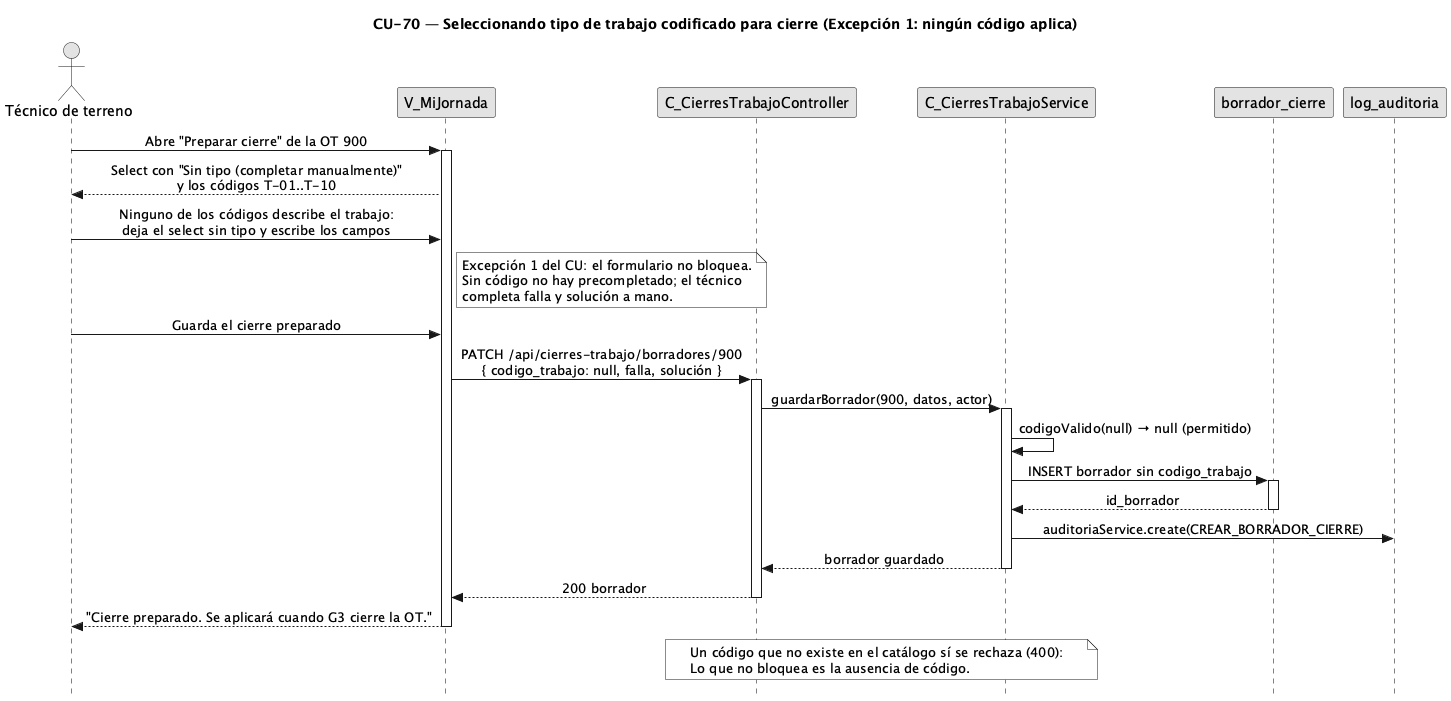

The diagram above was rendered by PlantUML. Its source (embedded in the PNG):
@startuml CU70-exc-sin-tipo-aplicable
title CU-70 — Seleccionando tipo de trabajo codificado para cierre (Excepción 1: ningún código aplica)
skinparam style strictuml
skinparam monochrome true
skinparam shadowing false
skinparam sequenceMessageAlign center
<style>
sequenceDiagram {
  participant {
    margin 30
  }
  actor {
    margin 12
  }
}
</style>
skinparam sequence {
  MessageAlign center
  LifeLineBorderColor black
}
hide footbox

actor "Técnico de terreno" as tec
participant "V_MiJornada" as vista
participant "C_CierresTrabajoController" as ctrl
participant "C_CierresTrabajoService" as svc
participant "borrador_cierre" as bor
participant "log_auditoria" as aud

tec -> vista : Abre "Preparar cierre" de la OT 900
activate vista
vista --> tec : Select con "Sin tipo (completar manualmente)"\ny los códigos T-01..T-10

tec -> vista : Ninguno de los códigos describe el trabajo:\ndeja el select sin tipo y escribe los campos
note right of vista
  Excepción 1 del CU: el formulario no bloquea.
  Sin código no hay precompletado; el técnico
  completa falla y solución a mano.
end note

tec -> vista : Guarda el cierre preparado
vista -> ctrl : PATCH /api/cierres-trabajo/borradores/900\n{ codigo_trabajo: null, falla, solución }
activate ctrl
ctrl -> svc : guardarBorrador(900, datos, actor)
activate svc
svc -> svc : codigoValido(null) → null (permitido)
svc -> bor : INSERT borrador sin codigo_trabajo
activate bor
bor --> svc : id_borrador
deactivate bor
svc -> aud : auditoriaService.create(CREAR_BORRADOR_CIERRE)
svc --> ctrl : borrador guardado
deactivate svc
ctrl --> vista : 200 borrador
deactivate ctrl
vista --> tec : "Cierre preparado. Se aplicará cuando G3 cierre la OT."
deactivate vista

note over ctrl, svc
  Un código que no existe en el catálogo sí se rechaza (400):
  'El tipo de trabajo [T-99] no existe en el catálogo (T-01 a T-10).'
  Lo que no bloquea es la ausencia de código.
end note

@enduml